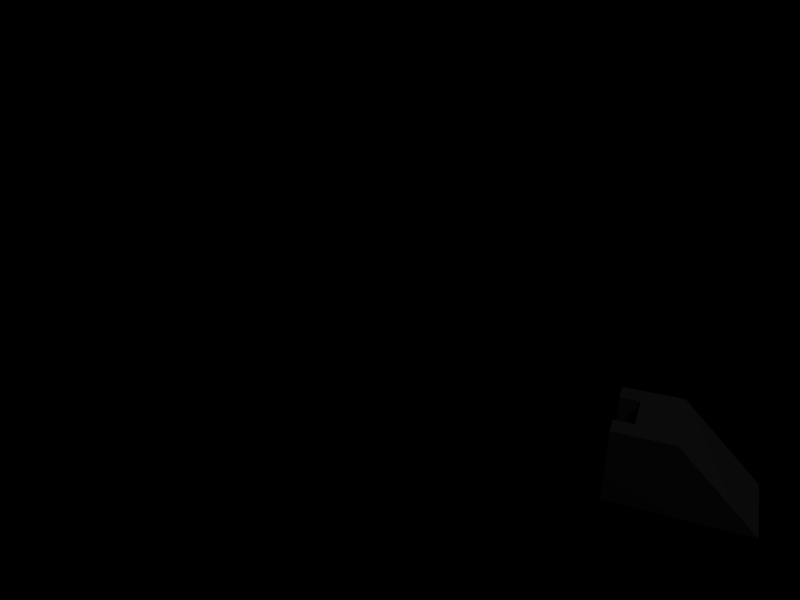 # Source: teleport_foot.blend  (saved by Blender 2.49.2; exported with 4.5.12 LTS)
import bpy
from mathutils import Matrix  # noqa: F401  (used for matrix-valued properties, if any)

bpy.ops.wm.read_factory_settings(use_empty=True)
scene = bpy.context.scene
scene.name = 'Scene'

# ---- collections
col_collection_1 = bpy.data.collections.new('Collection 1'); scene.collection.children.link(col_collection_1)

# ---- world
world_world = bpy.data.worlds.new('World'); scene.world = world_world
world_world.color = (0.0, 0.0, 0.0)
world_world.use_sun_shadow = False
world_world.sun_shadow_jitter_overblur = 0.0
world_world.cycles.sampling_method = 'MANUAL'
world_world.cycles.sample_map_resolution = 256

# ---- cameras
cam_camera = bpy.data.cameras.new('Camera')
cam_camera.passepartout_alpha = 0.2
cam_camera.clip_end = 100.0
cam_camera.lens = 35.0
cam_camera.ortho_scale = 7.314
cam_camera.show_passepartout = False
cam_camera.show_safe_areas = True
cam_camera.dof.focus_distance = 0.0
cam_camera.dof.aperture_fstop = 128.0

# ---- lights
light_spot = bpy.data.lights.new('Spot', 'POINT')
light_spot.transmission_factor = 0.0
light_spot.cutoff_distance = 30.0
light_spot.energy = 100.0
light_spot.shadow_buffer_clip_start = 1.001
light_spot.shadow_soft_size = 1.0
light_spot.shadow_maximum_resolution = 0.006
light_spot.use_absolute_resolution = True
light_spot.cycles.use_multiple_importance_sampling = False

# ---- meshes
me_cube = bpy.data.meshes.new('Cube')
me_cube.from_pydata([(0.1, 1.4, 0.4), (0.1, 1.2, 0.4), (-0.1, 1.2, 0.4), (-0.1, 1.4, 0.4), (0.2, 1.4, 0.4), (0.2, 1.2, 0.4), (-0.2, 1.4, 0.4), (-0.2, 1.2, 0.4), (-0.1, 1.1, 0.0), (-0.2, 1.1, 0.0), (-0.2, 1.1, 0.4), (-0.1, 1.1, 0.4), (0.1, 1.1, 0.4), (0.2, 1.1, 0.4), (0.2, 1.1, 0.0), (0.1, 1.1, 0.0), (0.2, 1.2, 0.0), (-0.1, 1.2, 0.0), (0.1, 1.2, 0.0), (-0.2, 1.8, 0.0), (0.2, 1.8, 0.0), (0.1, 1.8, 0.0), (-0.1, 1.8, 0.0), (-0.2, 1.2, 0.0), (0.1, 1.4, 0.0), (-0.1, 1.4, 0.0), (0.2, 1.4, 0.0), (-0.2, 1.4, 0.0)], [], [(0, 3, 2, 1), (18, 1, 2, 17), (0, 21, 22, 3), (21, 0, 4, 20), (0, 1, 5, 4), (3, 22, 19, 6), (2, 3, 6, 7), (23, 17, 8, 9), (7, 23, 9, 10), (2, 7, 10, 11), (5, 1, 12, 13), (16, 5, 13, 14), (18, 16, 14, 15), (17, 2, 11, 8), (1, 18, 15, 12), (8, 11, 10, 9), (12, 15, 14, 13), (21, 24, 25, 22), (24, 18, 17, 25), (18, 24, 26, 16), (24, 21, 20, 26), (26, 20, 4), (22, 25, 27, 19), (25, 17, 23, 27), (19, 27, 6), (4, 5, 16, 26), (6, 27, 23, 7)])
_uv = me_cube.uv_layers.new(name='UVTex')
_uv.uv.foreach_set('vector', [0.75, 1.0, 0.25, 1.0, 0.25, 0.0, 0.75, 0.0, 0.0, 0.0, 1.0, 0.0, 1.0, 1.0, 0.0, 1.0, 0.25, 1.0, 0.25, 6.557e-08, 0.75, 2.186e-08, 0.75, 1.0, 0.25, 6.557e-08, 0.25, 1.0, 0.0, 1.0, 7.451e-08, 8.742e-08, 0.75, 1.0, 0.75, 0.0, 1.0, 0.0, 1.0, 1.0, 0.75, 1.0, 0.75, 2.186e-08, 1.0, 0.0, 1.0, 1.0, 0.25, 0.0, 0.25, 1.0, 1.863e-07, 1.0, 0.0, 5.96e-07, 0.0, 0.0, 1.0, 0.0, 1.0, 1.0, 0.0, 1.0, 0.0, 0.0, 1.0, 0.0, 1.0, 1.0, 0.0, 1.0, 0.0, 0.0, 1.0, 0.0, 1.0, 1.0, 0.0, 1.0, 0.0, 0.0, 1.0, 0.0, 1.0, 1.0, 0.0, 1.0, 0.0, 0.0, 1.0, 0.0, 1.0, 1.0, 0.0, 1.0, 0.0, 0.0, 1.0, 0.0, 1.0, 1.0, 0.0, 1.0, 0.0, 0.0, 1.0, 0.0, 1.0, 1.0, 0.0, 1.0, 0.0, 0.0, 1.0, 0.0, 1.0, 1.0, 0.0, 1.0, 0.0, 0.0, 1.0, 0.0, 1.0, 1.0, 0.0, 1.0, 0.0, 0.0, 1.0, 0.0, 1.0, 1.0, 0.0, 1.0, 1.0, 0.75, 2.98e-07, 0.75, 5.96e-07, 0.25, 1.0, 0.25, 0.75, 1.0, 0.75, 0.0, 0.25, 0.0, 0.25, 1.0, 0.75, 0.0, 0.75, 1.0, 1.0, 1.0, 1.0, 0.0, 2.98e-07, 0.75, 1.0, 0.75, 1.0, 1.0, 0.0, 1.0, 0.0, 0.0, 1.0, 0.0, 1.0, 1.0, 1.0, 0.25, 5.96e-07, 0.25, 8.941e-07, 1.118e-07, 1.0, 0.0, 0.25, 1.0, 0.25, 0.0, 1.49e-07, 5.96e-07, 1.863e-07, 1.0, 0.0, 0.0, 1.0, 0.0, 1.0, 1.0, 0.0, 0.0, 1.0, 0.0, 1.0, 1.0, 0.0, 1.0, 0.0, 0.0, 1.0, 0.0, 1.0, 1.0, 0.0, 1.0])
me_cube.use_remesh_preserve_volume = False
me_cube.use_remesh_preserve_attributes = False
me_cube.use_mirror_vertex_groups = False
me_cube.update()

# ---- objects
ob_cube = bpy.data.objects.new('Cube', me_cube)
ob_lamp = bpy.data.objects.new('Lamp', light_spot)
ob_camera = bpy.data.objects.new('Camera', cam_camera)

# ---- transforms, parenting, visibility, modifiers, constraints
ob_cube.location = (0.0, 0.0, 0.0)
ob_cube.rotation_euler = (0.0, -0.0, -0.7854)
ob_cube.lock_rotations_4d = False
ob_cube.empty_display_type = 'ARROWS'
ob_cube.lineart.crease_threshold = 0.0
ob_lamp.location = (4.076, 1.005, 5.904)
ob_lamp.rotation_euler = (0.6503, 0.05522, 1.866)
ob_lamp.lock_rotations_4d = False
ob_lamp.empty_display_type = 'ARROWS'
ob_lamp.color = (0.0, 0.0, 0.0, 0.0)
ob_lamp.lineart.crease_threshold = 0.0
ob_camera.location = (3.256, -1.331, 2.526)
ob_camera.rotation_euler = (1.109, 0.01082, 1.181)
ob_camera.lock_rotations_4d = False
ob_camera.empty_display_type = 'ARROWS'
ob_camera.color = (0.0, 0.0, 0.0, 0.0)
ob_camera.display_type = 'WIRE'
ob_camera.lineart.crease_threshold = 0.0

# ---- collection membership
col_collection_1.objects.link(ob_cube)
col_collection_1.objects.link(ob_lamp)
col_collection_1.objects.link(ob_camera)

# ---- scene / render settings (as saved in the file)
scene.camera = ob_camera
scene.frame_start = 1; scene.frame_end = 250; scene.frame_set(1)
scene.render.engine = 'BLENDER_EEVEE_NEXT'
scene.render.image_settings.file_format = 'JPEG'
scene.render.image_settings.color_mode = 'RGB'
scene.render.image_settings.compression = 90
scene.render.resolution_x = 800
scene.render.resolution_y = 600
scene.render.pixel_aspect_x = 100.0
scene.render.pixel_aspect_y = 100.0
scene.render.fps = 25
scene.render.dither_intensity = 0.0
scene.render.use_compositing = False
scene.render.use_sequencer = False
scene.render.bake_margin = 2
scene.render.bake_bias = 0.0
scene.render.use_stamp_time = False
scene.render.use_stamp_date = False
scene.render.use_stamp_frame = False
scene.render.use_stamp_camera = False
scene.render.use_stamp_scene = False
scene.render.use_stamp_filename = False
scene.render.use_stamp_render_time = False
scene.render.stamp_font_size = 0
scene.cycles.use_denoising = False
scene.cycles.samples = 10
scene.cycles.sampling_pattern = 'TABULATED_SOBOL'
scene.cycles.light_sampling_threshold = 0.0
scene.cycles.use_adaptive_sampling = False
scene.cycles.use_light_tree = False
scene.cycles.blur_glossy = 0.0
scene.cycles.volume_bounces = 1
scene.cycles.pixel_filter_type = 'GAUSSIAN'
scene.cycles.sample_clamp_indirect = 0.0
scene.view_settings.view_transform = 'Raw'
bpy.context.view_layer.update()
